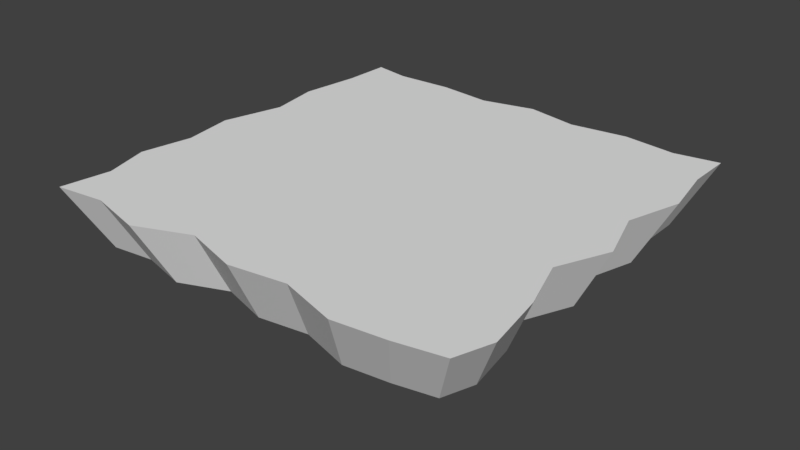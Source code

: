# Source: lavaplat.blend  (saved by Blender 2.78.0; exported with 4.5.12 LTS)
import bpy
from mathutils import Matrix  # noqa: F401  (used for matrix-valued properties, if any)

bpy.ops.wm.read_factory_settings(use_empty=True)
scene = bpy.context.scene
scene.name = 'Scene'

# ---- collections
col_collection_1 = bpy.data.collections.new('Collection 1'); scene.collection.children.link(col_collection_1)

# ---- world
world_world = bpy.data.worlds.new('World'); scene.world = world_world
world_world.color = (0.05088, 0.05088, 0.05088)
world_world.use_sun_shadow = False
world_world.sun_shadow_jitter_overblur = 0.0
world_world.cycles.sampling_method = 'MANUAL'

# ---- meshes
me_cube_001 = bpy.data.meshes.new('Cube.001')
me_cube_001.from_pydata([(5.536, -0.8592, -5.348), (6.443, 1.0, -6.224), (5.311, -0.8593, 5.592), (6.181, 1.0, 6.508), (-5.498, -0.8592, -5.161), (-6.399, 1.0, -6.006), (-5.405, -0.8593, 5.517), (-6.29, 1.0, 6.421), (5.686, -0.8593, -0.1876), (6.617, 1.0, -0.2183), (-5.686, -0.8593, -4.464e-05), (-6.617, 1.0, -4.471e-05), (-4.098e-05, -0.8593, 5.611), (-4.769e-05, 1.0, 6.53), (-0.07502, -0.8592, -5.367), (-0.08731, 1.0, -6.246), (-2.644e-11, 1.0, 3.62e-06), (2.272e-11, -0.8593, -3.11e-06), (-3.331, 1.0, 6.421), (-3.012, -0.8592, -5.573), (-3.352, 1.0, -2.086e-05), (-2.862, -0.8593, 5.517), (-3.505, 1.0, -6.486), (-2.881, -0.8593, -2.415e-05), (2.805, -0.8593, 5.461), (3.243, 1.0, -6.443), (2.881, -0.8593, 1.793e-05), (3.265, 1.0, 6.355), (2.787, -0.8592, -5.536), (3.352, 1.0, 2.81e-05), (5.705, -0.8592, -2.881), (-6.465, 1.0, -3.134), (6.639, 1.0, -3.352), (-5.555, -0.8592, -2.693), (2.448e-05, 1.0, -3.352), (2.104e-05, -0.8592, -2.881), (-3.352, 1.0, -3.352), (-2.881, -0.8592, -2.881), (2.881, -0.8592, -2.881), (3.352, 1.0, -3.352), (6.421, 1.0, 3.2), (-5.667, -0.8593, 2.881), (5.517, -0.8593, 2.749), (-6.596, 1.0, 3.352), (-2.104e-05, -0.8593, 2.881), (-2.448e-05, 1.0, 3.352), (-3.352, 1.0, 3.352), (-2.881, -0.8593, 2.881), (2.881, -0.8593, 2.881), (3.352, 1.0, 3.352), (6.355, 1.0, -1.785), (-5.104, -0.8592, -1.328), (5.461, -0.8592, -1.534), (-5.94, 1.0, -1.545), (1.224e-05, 1.0, -1.676), (1.052e-05, -0.8592, -1.44), (-3.101, 1.0, -1.676), (-2.665, -0.8592, -1.44), (2.665, -0.8592, -1.44), (3.101, 1.0, -1.676), (5.348, -0.8592, -4.058), (-6.77, 1.0, -4.919), (3.673e-05, 1.0, -5.029), (3.156e-05, -0.8592, -4.321), (-3.101, 1.0, -5.029), (-2.665, -0.8592, -4.321), (2.665, -0.8592, -4.321), (3.101, 1.0, -5.029), (6.224, 1.0, -4.723), (-5.817, -0.8592, -4.227), (5.273, -0.8593, 1.403), (-6.093, 1.0, 1.676), (-1.052e-05, -0.8593, 1.44), (-1.224e-05, 1.0, 1.676), (-3.101, 1.0, 1.676), (-2.665, -0.8593, 1.44), (2.665, -0.8593, 1.44), (3.101, 1.0, 1.676), (6.137, 1.0, 1.633), (-5.235, -0.8593, 1.44), (6.202, 1.0, 5.029), (-5.404, -0.8593, 4.302), (5.329, -0.8593, 4.321), (-6.29, 1.0, 5.007), (-3.156e-05, -0.8593, 4.321), (-3.673e-05, 1.0, 5.029), (-3.101, 1.0, 5.029), (-2.665, -0.8593, 4.321), (2.665, -0.8593, 4.321), (3.101, 1.0, 5.029), (-1.365, -0.8593, 5.329), (-1.785, 1.0, -5.984), (-1.44, -0.8593, -1.363e-05), (-1.589, 1.0, 6.202), (-1.534, -0.8592, -5.141), (-1.676, 1.0, -8.618e-06), (-1.44, -0.8592, -2.702), (-1.676, 1.0, -3.145), (-1.44, -0.8593, 2.702), (-1.676, 1.0, 3.145), (-1.551, 1.0, -1.572), (-1.332, -0.8592, -1.351), (-1.332, -0.8592, -4.053), (-1.551, 1.0, -4.717), (-1.332, -0.8593, 1.351), (-1.551, 1.0, 1.572), (-1.551, 1.0, 4.717), (-1.332, -0.8593, 4.053), (1.611, 1.0, 6.158), (1.365, -0.8592, -4.954), (1.676, 1.0, 1.587e-05), (1.384, -0.8593, 5.292), (1.589, 1.0, -5.765), (1.44, -0.8593, 7.412e-06), (1.676, 1.0, -3.145), (1.44, -0.8592, -2.702), (1.676, 1.0, 3.145), (1.44, -0.8593, 2.702), (1.332, -0.8592, -1.351), (1.551, 1.0, -1.572), (1.551, 1.0, -4.717), (1.332, -0.8592, -4.053), (1.551, 1.0, 1.572), (1.332, -0.8593, 1.351), (1.332, -0.8593, 4.053), (1.551, 1.0, 4.717), (4.321, -0.8593, 5.404), (4.941, 1.0, -6.027), (4.321, -0.8593, 2.845e-05), (5.029, 1.0, 6.289), (4.246, -0.8592, -5.179), (5.029, 1.0, 4.035e-05), (4.321, -0.8592, -2.702), (5.029, 1.0, -3.145), (4.321, -0.8593, 2.702), (5.029, 1.0, 3.145), (4.652, 1.0, -1.572), (3.997, -0.8592, -1.351), (3.997, -0.8592, -4.053), (4.652, 1.0, -4.717), (3.997, -0.8593, 1.351), (4.652, 1.0, 1.572), (4.652, 1.0, 4.717), (3.997, -0.8593, 4.053), (-4.941, 1.0, 6.202), (-4.321, -0.8592, -5.404), (-5.029, 1.0, -3.31e-05), (-4.246, -0.8593, 5.329), (-5.029, 1.0, -6.289), (-4.321, -0.8593, -3.466e-05), (-5.029, 1.0, -3.145), (-4.321, -0.8592, -2.702), (-5.029, 1.0, 3.145), (-4.321, -0.8593, 2.702), (-3.997, -0.8592, -1.351), (-4.652, 1.0, -1.572), (-4.652, 1.0, -4.717), (-3.997, -0.8592, -4.053), (-4.652, 1.0, 1.572), (-3.997, -0.8593, 1.351), (-3.997, -0.8593, 4.053), (-4.652, 1.0, 4.717)], [], [(82, 80, 3, 2), (147, 144, 7, 6), (69, 61, 5, 4), (130, 127, 1, 0), (157, 69, 4, 145), (139, 68, 1, 127), (141, 78, 9, 131), (159, 79, 10, 149), (79, 71, 11, 10), (52, 50, 9, 8), (123, 72, 17, 113), (105, 73, 16, 95), (103, 62, 15, 91), (121, 63, 14, 109), (94, 91, 15, 14), (111, 108, 13, 12), (145, 148, 22, 19), (156, 64, 22, 148), (158, 74, 20, 146), (104, 75, 23, 92), (102, 65, 19, 94), (90, 93, 18, 21), (126, 129, 27, 24), (138, 66, 28, 130), (140, 76, 26, 128), (122, 77, 29, 110), (120, 67, 25, 112), (109, 112, 25, 28), (119, 59, 39, 114), (137, 58, 38, 132), (101, 57, 37, 96), (155, 56, 36, 150), (118, 55, 35, 115), (100, 54, 34, 97), (60, 68, 32, 30), (136, 50, 32, 133), (154, 51, 33, 151), (51, 53, 31, 33), (125, 89, 49, 116), (143, 88, 48, 134), (107, 87, 47, 98), (161, 86, 46, 152), (106, 85, 45, 99), (124, 84, 44, 117), (81, 83, 43, 41), (160, 81, 41, 153), (142, 80, 40, 135), (70, 78, 40, 42), (10, 11, 53, 51), (149, 10, 51, 154), (131, 9, 50, 136), (95, 16, 54, 100), (113, 17, 55, 118), (146, 20, 56, 155), (92, 23, 57, 101), (128, 26, 58, 137), (110, 29, 59, 119), (30, 32, 50, 52), (0, 1, 68, 60), (114, 39, 67, 120), (132, 38, 66, 138), (96, 37, 65, 102), (150, 36, 64, 156), (115, 35, 63, 121), (97, 34, 62, 103), (133, 32, 68, 139), (151, 33, 69, 157), (33, 31, 61, 69), (8, 9, 78, 70), (116, 49, 77, 122), (134, 48, 76, 140), (98, 47, 75, 104), (152, 46, 74, 158), (99, 45, 73, 105), (117, 44, 72, 123), (41, 43, 71, 79), (153, 41, 79, 159), (135, 40, 78, 141), (129, 3, 80, 142), (147, 6, 81, 160), (6, 7, 83, 81), (111, 12, 84, 124), (93, 13, 85, 106), (144, 18, 86, 161), (90, 21, 87, 107), (126, 24, 88, 143), (108, 27, 89, 125), (42, 40, 80, 82), (12, 90, 107, 84), (18, 93, 106, 86), (46, 99, 105, 74), (44, 98, 104, 72), (36, 97, 103, 64), (35, 96, 102, 63), (17, 92, 101, 55), (20, 95, 100, 56), (86, 106, 99, 46), (84, 107, 98, 44), (56, 100, 97, 36), (55, 101, 96, 35), (12, 13, 93, 90), (63, 102, 94, 14), (72, 104, 92, 17), (19, 22, 91, 94), (64, 103, 91, 22), (74, 105, 95, 20), (13, 108, 125, 85), (24, 111, 124, 88), (48, 117, 123, 76), (45, 116, 122, 73), (38, 115, 121, 66), (34, 114, 120, 62), (16, 110, 119, 54), (26, 113, 118, 58), (88, 124, 117, 48), (85, 125, 116, 45), (58, 118, 115, 38), (54, 119, 114, 34), (14, 15, 112, 109), (62, 120, 112, 15), (73, 122, 110, 16), (24, 27, 108, 111), (66, 121, 109, 28), (76, 123, 113, 26), (2, 126, 143, 82), (27, 129, 142, 89), (49, 135, 141, 77), (42, 134, 140, 70), (39, 133, 139, 67), (30, 132, 138, 60), (8, 128, 137, 52), (29, 131, 136, 59), (89, 142, 135, 49), (82, 143, 134, 42), (59, 136, 133, 39), (52, 137, 132, 30), (70, 140, 128, 8), (60, 138, 130, 0), (2, 3, 129, 126), (77, 141, 131, 29), (67, 139, 127, 25), (28, 25, 127, 130), (7, 144, 161, 83), (21, 147, 160, 87), (47, 153, 159, 75), (43, 152, 158, 71), (37, 151, 157, 65), (31, 150, 156, 61), (11, 146, 155, 53), (23, 149, 154, 57), (87, 160, 153, 47), (83, 161, 152, 43), (57, 154, 151, 37), (53, 155, 150, 31), (71, 158, 146, 11), (61, 156, 148, 5), (4, 5, 148, 145), (75, 159, 149, 23), (65, 157, 145, 19), (21, 18, 144, 147)])
me_cube_001.use_remesh_preserve_volume = False
me_cube_001.use_remesh_preserve_attributes = False
me_cube_001.use_mirror_vertex_groups = False
me_cube_001.update()

# ---- objects
ob_cube = bpy.data.objects.new('Cube', me_cube_001)

# ---- transforms, parenting, visibility, modifiers, constraints
ob_cube.location = (0.0, 0.0, 0.0)
ob_cube.rotation_euler = (1.571, -0.0, -3.142)
ob_cube.lineart.crease_threshold = 0.0
_m = ob_cube.modifiers.new('Displace', 'DISPLACE')
_m.direction = 'Y'

# ---- collection membership
col_collection_1.objects.link(ob_cube)

# ---- scene / render settings (as saved in the file)
scene.frame_start = 1; scene.frame_end = 250; scene.frame_set(1)
scene.render.engine = 'BLENDER_EEVEE_NEXT'
scene.render.resolution_percentage = 50
scene.render.dither_intensity = 0.0
scene.cycles.use_denoising = False
scene.cycles.samples = 128
scene.cycles.sampling_pattern = 'TABULATED_SOBOL'
scene.cycles.light_sampling_threshold = 0.0
scene.cycles.use_adaptive_sampling = False
scene.cycles.use_light_tree = False
scene.cycles.blur_glossy = 0.0
scene.cycles.sample_clamp_indirect = 0.0
scene.view_settings.view_transform = 'Standard'
bpy.context.view_layer.update()

# ---- added for rendering (the .blend has no active camera and no usable light): camera, sun
cam_auto = bpy.data.cameras.new('AutoCamera')
cam_auto.lens = 50.0
cam_auto.sensor_width = 36.0
cam_auto.clip_end = 1000.0
ob_auto_camera = bpy.data.objects.new('AutoCamera', cam_auto)
scene.collection.objects.link(ob_auto_camera)
ob_auto_camera.location = (17.4875, -20.8847, 13.9856)
ob_auto_camera.rotation_euler = (1.09748, -7.21219e-08, 0.694738)
scene.camera = ob_auto_camera
light_auto_sun = bpy.data.lights.new('AutoSun', 'SUN')
light_auto_sun.energy = 3.0
light_auto_sun.angle = 0.0523599
ob_auto_sun = bpy.data.objects.new('AutoSun', light_auto_sun)
scene.collection.objects.link(ob_auto_sun)
ob_auto_sun.rotation_euler = (0.872665, 0.174533, 0.523599)
bpy.context.view_layer.update()
